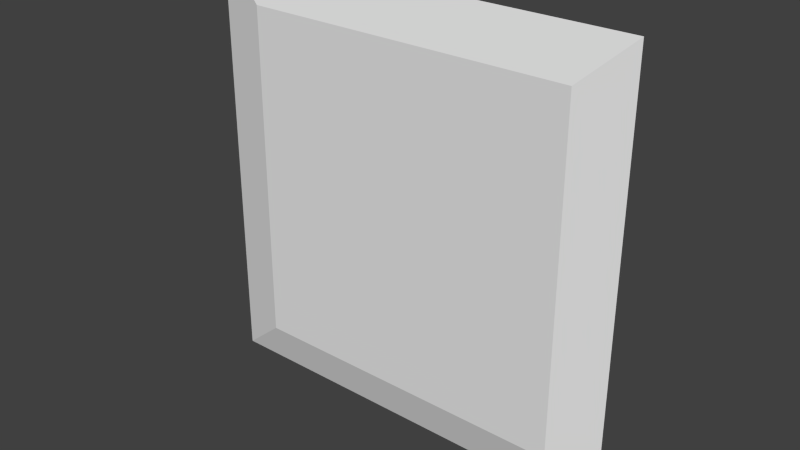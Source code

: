 # Source: eng2_2d.blend  (saved by Blender 2.76.0; exported with 4.5.12 LTS)
import bpy
from mathutils import Matrix  # noqa: F401  (used for matrix-valued properties, if any)

bpy.ops.wm.read_factory_settings(use_empty=True)
scene = bpy.context.scene
scene.name = 'Scene'

# ---- collections
col_collection_7 = bpy.data.collections.new('Collection 7'); scene.collection.children.link(col_collection_7)

# ---- materials (node trees are filled in below, after node groups)
mat_eng2_2 = bpy.data.materials.new('eng2_2')
mat_eng2_2.alpha_threshold = 0.0
mat_eng2_2.use_transparent_shadow = False
mat_eng2_2.roughness = 0.5
mat_eng2_2.specular_intensity = 0.0
mat_eng2_2.line_color = (0.0, 0.0, 0.0, 1.0)

# ---- material node trees

# ---- world
world_world = bpy.data.worlds.new('World'); scene.world = world_world
world_world.color = (0.05088, 0.05088, 0.05088)
world_world.use_sun_shadow = False
world_world.sun_shadow_jitter_overblur = 0.0
world_world.cycles.sampling_method = 'NONE'
world_world.cycles.sample_map_resolution = 256

# ---- meshes
me_eng2_2_png = bpy.data.meshes.new('eng2_2.png')
me_eng2_2_png.from_pydata([(-1.28, 1.28, -1.28), (1.28, 1.28, -1.28), (1.28, 1.28, 1.28), (-1.28, 1.28, 1.28), (-0.9632, 1.28, -1.28), (1.002, 1.28, -1.28), (1.002, 1.28, 1.28), (-0.9632, 1.28, 1.28), (-1.28, 1.28, -1.014), (-1.28, 1.28, 1.021), (1.28, 1.28, -1.014), (1.28, 1.28, 1.021), (-0.9632, 1.2, -1.014), (-0.9632, 1.2, 1.021), (1.002, 1.2, -1.014), (1.002, 1.2, 1.021)], [], [(15, 11, 2), (13, 7, 3), (13, 15, 6, 7), (1, 10, 14), (14, 10, 11, 15), (0, 4, 12), (8, 12, 13, 9), (4, 5, 14, 12), (12, 14, 15, 13), (6, 15, 2), (5, 1, 14), (8, 0, 12), (9, 13, 3)])
_uv = me_eng2_2_png.uv_layers.new(name='UVMap')
_uv.uv.foreach_set('vector', [0.8913, 0.8988, 1.0, 0.8988, 1.0, 1.0, 0.1237, 0.8988, 0.1237, 1.0, 0.0, 1.0, 0.1237, 0.8988, 0.8913, 0.8988, 0.8913, 1.0, 0.1237, 1.0, 1.0, 0.0, 1.0, 0.1039, 0.8913, 0.1039, 0.8913, 0.1039, 1.0, 0.1039, 1.0, 0.8988, 0.8913, 0.8988, 0.0, 0.0, 0.1237, 0.0, 0.1237, 0.1039, 0.0, 0.1039, 0.1237, 0.1039, 0.1237, 0.8988, 0.0, 0.8988, 0.1237, 0.0, 0.8913, 0.0, 0.8913, 0.1039, 0.1237, 0.1039, 0.1237, 0.1039, 0.8913, 0.1039, 0.8913, 0.8988, 0.1237, 0.8988, 0.8913, 1.0, 0.8913, 0.8988, 1.0, 1.0, 0.8913, 0.0, 1.0, 0.0, 0.8913, 0.1039, 0.0, 0.1039, 0.0, 0.0, 0.1237, 0.1039, 0.0, 0.8988, 0.1237, 0.8988, 0.0, 1.0])
_ca = me_eng2_2_png.color_attributes.new('Col', 'BYTE_COLOR', 'CORNER')
_ca.data.foreach_set('color', [0.01521, 0.0, 0.0, 1.0, 0.01521, 0.0, 0.0, 1.0, 0.01521, 0.0, 0.0, 1.0, 0.01521, 0.0, 0.0, 1.0, 0.01521, 0.0, 0.0, 1.0, 0.01521, 0.0, 0.0, 1.0, 0.01521, 0.0, 0.0, 1.0, 0.01521, 0.0, 0.0, 1.0, 0.01521, 0.0, 0.0, 1.0, 0.01521, 0.0, 0.0, 1.0, 0.01521, 0.0, 0.0, 1.0, 0.01521, 0.0, 0.0, 1.0, 0.01521, 0.0, 0.0, 1.0, 0.01521, 0.0, 0.0, 1.0, 0.01521, 0.0, 0.0, 1.0, 0.01521, 0.0, 0.0, 1.0, 0.01521, 0.0, 0.0, 1.0, 0.01521, 0.0, 0.0, 1.0, 0.01521, 0.0, 0.0, 1.0, 0.01521, 0.0, 0.0, 1.0, 0.01521, 0.0, 0.0, 1.0, 0.01521, 0.0, 0.0, 1.0, 0.01521, 0.0, 0.0, 1.0, 0.01521, 0.0, 0.0, 1.0, 0.01521, 0.0, 0.0, 1.0, 0.01521, 0.0, 0.0, 1.0, 0.01521, 0.0, 0.0, 1.0, 0.01521, 0.0, 0.0, 1.0, 0.01521, 0.0, 0.0, 1.0, 0.01521, 0.0, 0.0, 1.0, 0.01521, 0.0, 0.0, 1.0, 0.01521, 0.0, 0.0, 1.0, 0.01521, 0.0, 0.0, 1.0, 0.01521, 0.0, 0.0, 1.0, 0.01521, 0.0, 0.0, 1.0, 0.01521, 0.0, 0.0, 1.0, 0.01521, 0.0, 0.0, 1.0, 0.01521, 0.0, 0.0, 1.0, 0.01521, 0.0, 0.0, 1.0, 0.01521, 0.0, 0.0, 1.0, 0.01521, 0.0, 0.0, 1.0, 0.01521, 0.0, 0.0, 1.0, 0.01521, 0.0, 0.0, 1.0, 0.01521, 0.0, 0.0, 1.0])
me_eng2_2_png.materials.append(mat_eng2_2)
me_eng2_2_png.use_remesh_preserve_volume = False
me_eng2_2_png.use_remesh_preserve_attributes = False
me_eng2_2_png.use_mirror_vertex_groups = False
me_eng2_2_png.auto_texspace = False
me_eng2_2_png.update()

# ---- objects
ob_eng2_2d_mesh = bpy.data.objects.new('eng2_2d_mesh', me_eng2_2_png)

# ---- transforms, parenting, visibility, modifiers, constraints
ob_eng2_2d_mesh.location = (0.0, 0.0, 0.0)
ob_eng2_2d_mesh.show_texture_space = True
ob_eng2_2d_mesh.lineart.crease_threshold = 0.0

# ---- collection membership
col_collection_7.objects.link(ob_eng2_2d_mesh)

# ---- scene / render settings (as saved in the file)
scene.frame_start = 1; scene.frame_end = 2; scene.frame_set(1)
scene.render.engine = 'BLENDER_EEVEE_NEXT'
scene.render.image_settings.color_mode = 'RGB'
scene.render.image_settings.compression = 90
scene.render.resolution_percentage = 50
scene.render.dither_intensity = 0.0
scene.render.bake_margin = 2
scene.render.bake_bias = 0.0
scene.cycles.use_denoising = False
scene.cycles.samples = 10
scene.cycles.sampling_pattern = 'TABULATED_SOBOL'
scene.cycles.light_sampling_threshold = 0.0
scene.cycles.use_adaptive_sampling = False
scene.cycles.use_light_tree = False
scene.cycles.blur_glossy = 0.0
scene.cycles.volume_bounces = 1
scene.cycles.pixel_filter_type = 'GAUSSIAN'
scene.cycles.sample_clamp_indirect = 0.0
scene.view_settings.view_transform = 'Standard'
bpy.context.view_layer.update()

# ---- added for rendering (the .blend has no active camera and no usable light): camera, sun
cam_auto = bpy.data.cameras.new('AutoCamera')
cam_auto.lens = 50.0
cam_auto.sensor_width = 36.0
cam_auto.clip_end = 1000.0
ob_auto_camera = bpy.data.objects.new('AutoCamera', cam_auto)
scene.collection.objects.link(ob_auto_camera)
ob_auto_camera.location = (3.35049, -2.78059, 2.68039)
ob_auto_camera.rotation_euler = (1.09748, -7.21219e-08, 0.694738)
scene.camera = ob_auto_camera
light_auto_sun = bpy.data.lights.new('AutoSun', 'SUN')
light_auto_sun.energy = 3.0
light_auto_sun.angle = 0.0523599
ob_auto_sun = bpy.data.objects.new('AutoSun', light_auto_sun)
scene.collection.objects.link(ob_auto_sun)
ob_auto_sun.rotation_euler = (0.872665, 0.174533, 0.523599)
bpy.context.view_layer.update()
